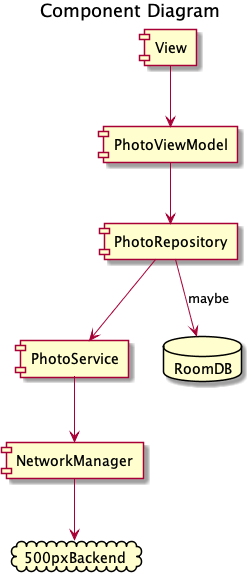

The diagram above was rendered by PlantUML. Its source (embedded in the PNG):
@startuml
title Component Diagram

component View
component PhotoViewModel
component PhotoRepository
component PhotoService
component NetworkManager
cloud 500pxBackend
database RoomDB

 View -down-> PhotoViewModel
 PhotoViewModel -down-> PhotoRepository
 PhotoRepository -down-> PhotoService
 PhotoService -down-> NetworkManager
 NetworkManager -down-> 500pxBackend
 PhotoRepository -down-> RoomDB: maybe


@enduml